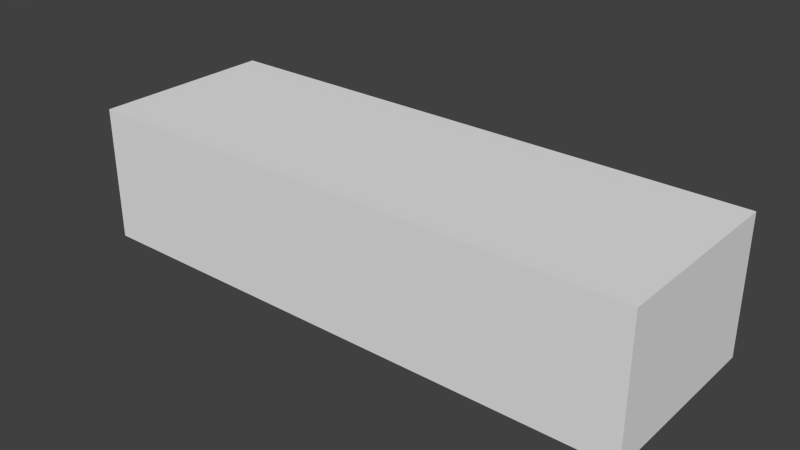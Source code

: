# Source: battery.blend  (saved by Blender 2.76.0; exported with 4.5.12 LTS)
import bpy
from mathutils import Matrix  # noqa: F401  (used for matrix-valued properties, if any)

bpy.ops.wm.read_factory_settings(use_empty=True)
scene = bpy.context.scene
scene.name = 'Scene'

# ---- collections
col_collection_1 = bpy.data.collections.new('Collection 1'); scene.collection.children.link(col_collection_1)

# ---- world
world_world = bpy.data.worlds.new('World'); scene.world = world_world
world_world.color = (0.05088, 0.05088, 0.05088)
world_world.use_sun_shadow = False
world_world.sun_shadow_jitter_overblur = 0.0
world_world.cycles.sampling_method = 'MANUAL'
world_world.cycles.sample_map_resolution = 256

# ---- meshes
me_cube_033 = bpy.data.meshes.new('Cube.033')
me_cube_033.from_pydata([(-0.5, -0.165, -0.12), (-0.5, -0.165, 0.12), (-0.5, 0.165, -0.12), (-0.5, 0.165, 0.12), (0.5, -0.165, -0.12), (0.5, -0.165, 0.12), (0.5, 0.165, -0.12), (0.5, 0.165, 0.12)], [], [(1, 3, 2, 0), (3, 7, 6, 2), (7, 5, 4, 6), (5, 1, 0, 4), (0, 2, 6, 4), (5, 7, 3, 1)])
me_cube_033.use_remesh_preserve_volume = False
me_cube_033.use_remesh_preserve_attributes = False
me_cube_033.use_mirror_vertex_groups = False
me_cube_033.update()

# ---- objects
ob_battery1 = bpy.data.objects.new('battery1', me_cube_033)

# ---- transforms, parenting, visibility, modifiers, constraints
ob_battery1.location = (0.0, 0.0, 0.0)
ob_battery1.lineart.crease_threshold = 0.0

# ---- collection membership
col_collection_1.objects.link(ob_battery1)

# ---- scene / render settings (as saved in the file)
scene.frame_start = 1; scene.frame_end = 250; scene.frame_set(1)
scene.render.engine = 'BLENDER_EEVEE_NEXT'
scene.render.resolution_percentage = 50
scene.render.dither_intensity = 0.0
scene.cycles.use_denoising = False
scene.cycles.samples = 10
scene.cycles.sampling_pattern = 'TABULATED_SOBOL'
scene.cycles.light_sampling_threshold = 0.0
scene.cycles.use_adaptive_sampling = False
scene.cycles.use_light_tree = False
scene.cycles.blur_glossy = 0.0
scene.cycles.pixel_filter_type = 'GAUSSIAN'
scene.cycles.sample_clamp_indirect = 0.0
scene.view_settings.view_transform = 'Standard'
scene.unit_settings.scale_length = 0.1
bpy.context.view_layer.update()

# ---- added for rendering (the .blend has no active camera and no usable light): camera, sun
cam_auto = bpy.data.cameras.new('AutoCamera')
cam_auto.lens = 50.0
cam_auto.sensor_width = 36.0
cam_auto.clip_end = 1000.0
ob_auto_camera = bpy.data.objects.new('AutoCamera', cam_auto)
scene.collection.objects.link(ob_auto_camera)
ob_auto_camera.location = (0.999285, -1.19914, 0.799428)
ob_auto_camera.rotation_euler = (1.09748, -7.21219e-08, 0.694738)
scene.camera = ob_auto_camera
light_auto_sun = bpy.data.lights.new('AutoSun', 'SUN')
light_auto_sun.energy = 3.0
light_auto_sun.angle = 0.0523599
ob_auto_sun = bpy.data.objects.new('AutoSun', light_auto_sun)
scene.collection.objects.link(ob_auto_sun)
ob_auto_sun.rotation_euler = (0.872665, 0.174533, 0.523599)
bpy.context.view_layer.update()
